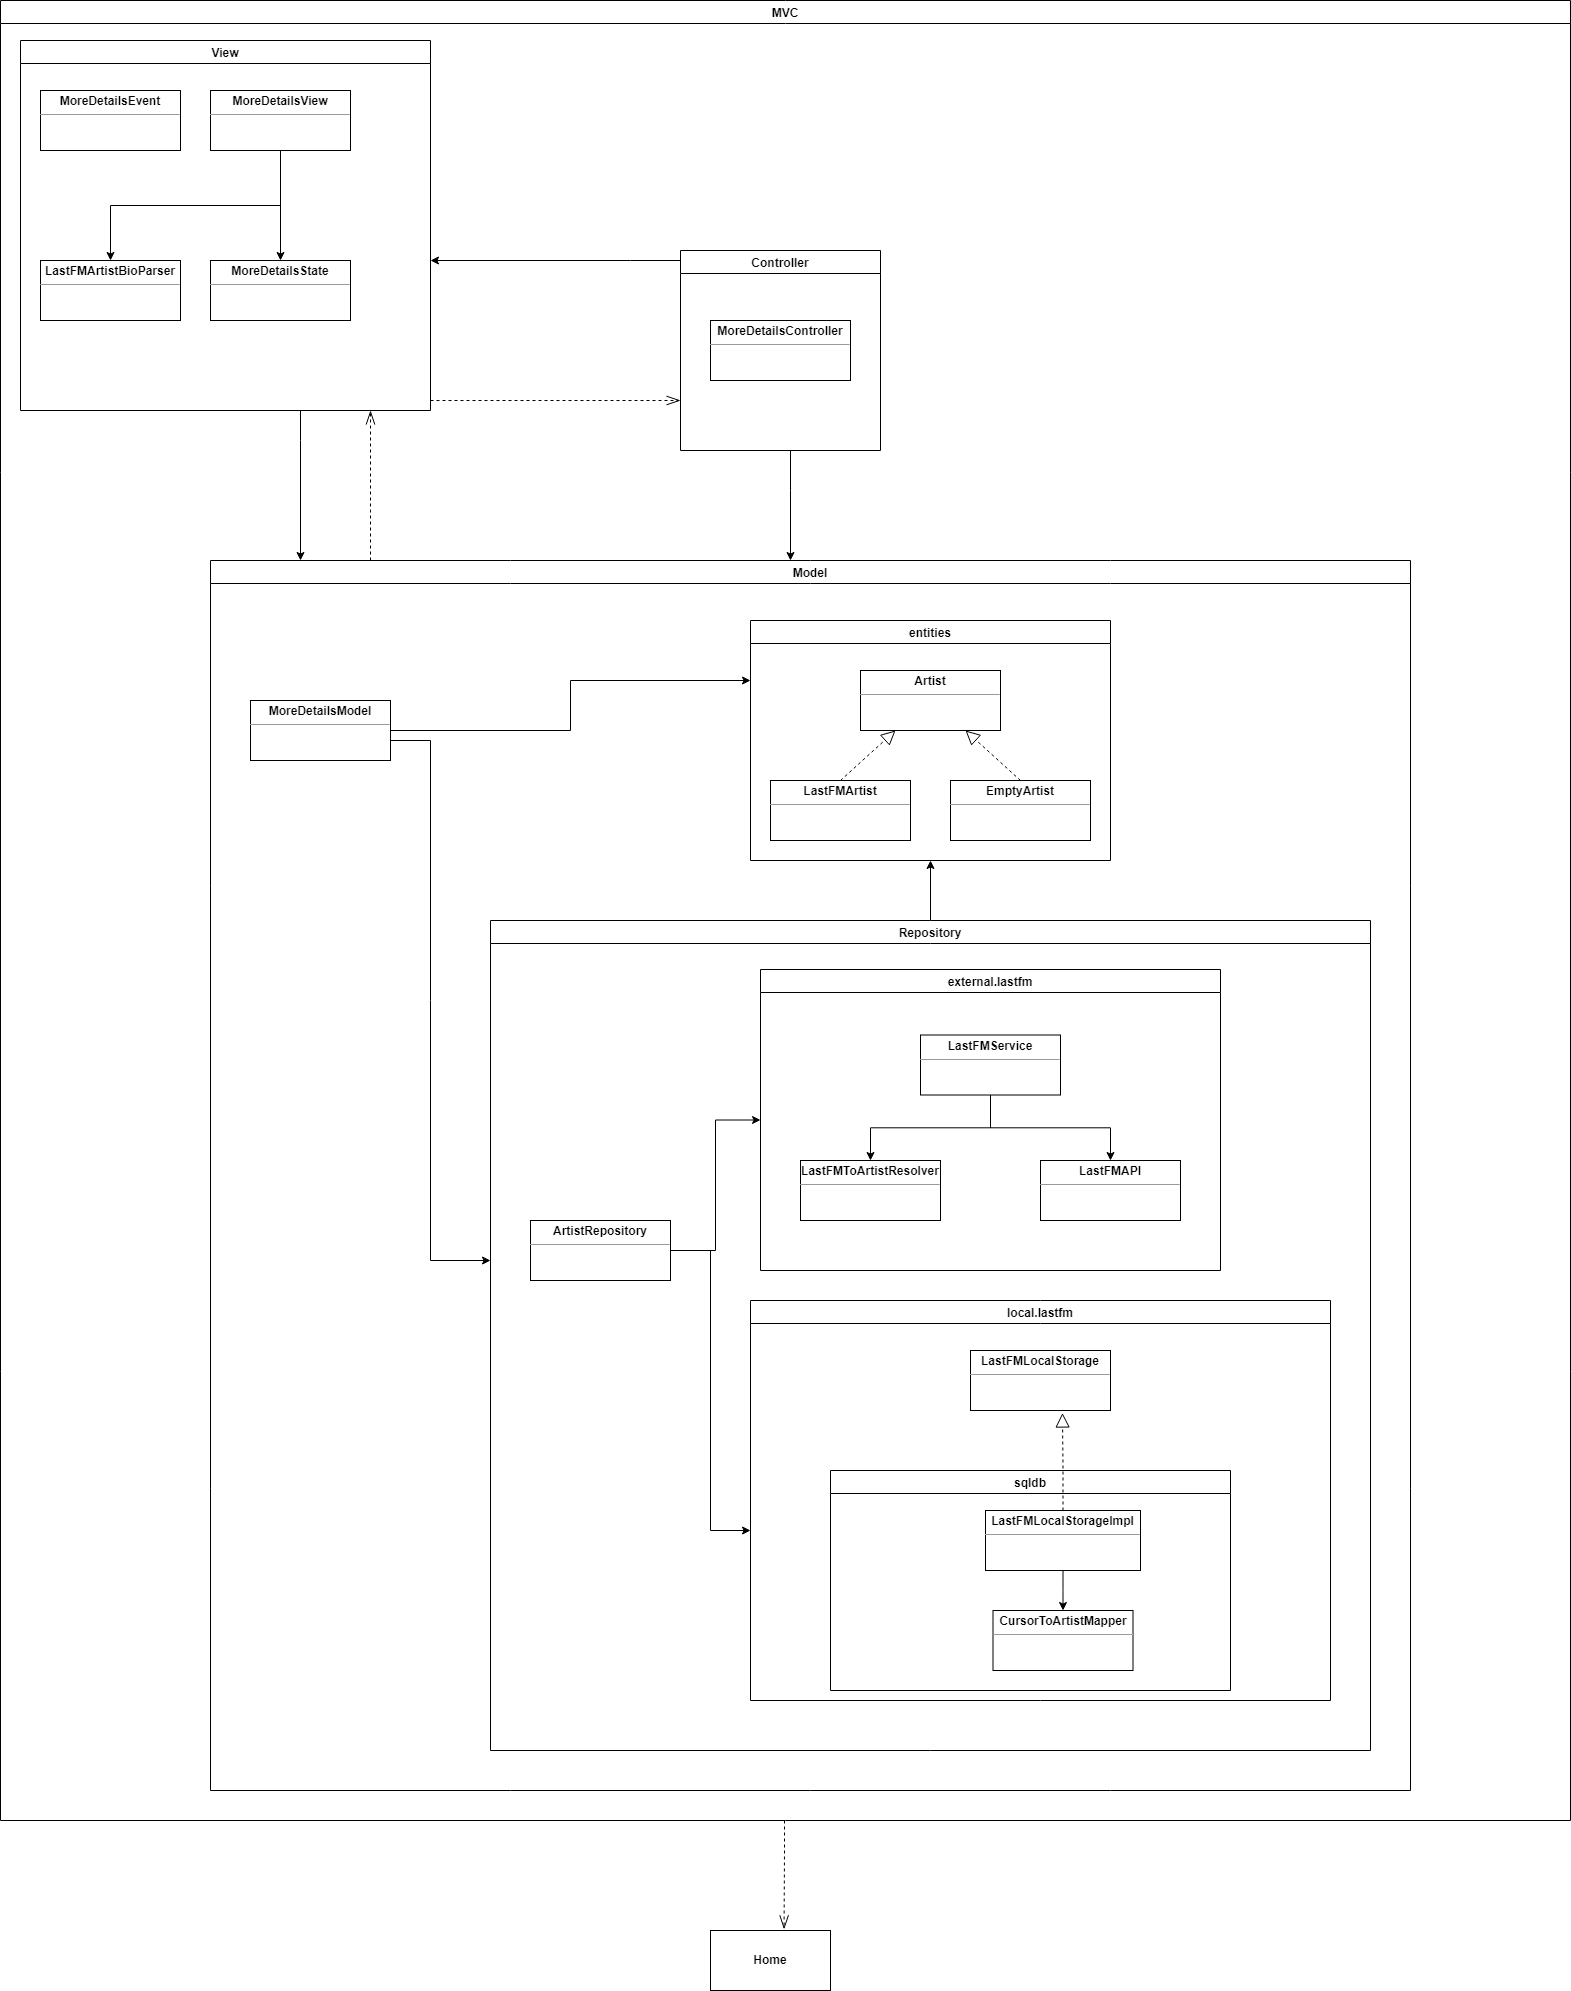

The diagram above was exported from draw.io. Its source (the exported page's mxGraphModel, read from the mxfile embedded in the PNG):
<mxGraphModel dx="1635" dy="2152" grid="1" gridSize="10" guides="1" tooltips="1" connect="1" arrows="1" fold="1" page="1" pageScale="1" pageWidth="827" pageHeight="1169" math="0" shadow="0">
  <root>
    <mxCell id="0" />
    <mxCell id="1" parent="0" />
    <mxCell id="rlquPuK7onW6TFj4vZdP-9" style="edgeStyle=orthogonalEdgeStyle;rounded=0;orthogonalLoop=1;jettySize=auto;html=1;" parent="1" source="iwZ_ur5noU6xTreq45Ur-1" edge="1">
      <mxGeometry relative="1" as="geometry">
        <mxPoint x="300" y="550" as="targetPoint" />
        <Array as="points">
          <mxPoint x="300" y="430" />
          <mxPoint x="300" y="430" />
        </Array>
      </mxGeometry>
    </mxCell>
    <mxCell id="rlquPuK7onW6TFj4vZdP-10" style="edgeStyle=orthogonalEdgeStyle;rounded=0;orthogonalLoop=1;jettySize=auto;html=1;entryX=0;entryY=0.75;entryDx=0;entryDy=0;dashed=1;endArrow=openThin;endFill=0;endSize=12;" parent="1" source="iwZ_ur5noU6xTreq45Ur-1" target="iwZ_ur5noU6xTreq45Ur-12" edge="1">
      <mxGeometry relative="1" as="geometry">
        <Array as="points">
          <mxPoint x="500" y="390" />
          <mxPoint x="500" y="390" />
        </Array>
      </mxGeometry>
    </mxCell>
    <mxCell id="iwZ_ur5noU6xTreq45Ur-1" value="View" style="swimlane;" parent="1" vertex="1">
      <mxGeometry x="20" y="30" width="410" height="370" as="geometry">
        <mxRectangle x="20" y="30" width="90" height="23" as="alternateBounds" />
      </mxGeometry>
    </mxCell>
    <mxCell id="iwZ_ur5noU6xTreq45Ur-2" value="&lt;p style=&quot;margin: 0px ; margin-top: 4px ; text-align: center&quot;&gt;&lt;b&gt;MoreDetailsEvent&lt;/b&gt;&lt;/p&gt;&lt;hr size=&quot;1&quot;&gt;&lt;div style=&quot;height: 2px&quot;&gt;&lt;/div&gt;" style="verticalAlign=top;align=left;overflow=fill;fontSize=12;fontFamily=Helvetica;html=1;" parent="iwZ_ur5noU6xTreq45Ur-1" vertex="1">
      <mxGeometry x="20" y="50" width="140" height="60" as="geometry" />
    </mxCell>
    <mxCell id="rlquPuK7onW6TFj4vZdP-7" style="edgeStyle=orthogonalEdgeStyle;rounded=0;orthogonalLoop=1;jettySize=auto;html=1;" parent="1" source="iwZ_ur5noU6xTreq45Ur-12" edge="1">
      <mxGeometry relative="1" as="geometry">
        <mxPoint x="430" y="250" as="targetPoint" />
        <Array as="points">
          <mxPoint x="630" y="250" />
          <mxPoint x="630" y="250" />
        </Array>
      </mxGeometry>
    </mxCell>
    <mxCell id="rlquPuK7onW6TFj4vZdP-8" style="edgeStyle=orthogonalEdgeStyle;rounded=0;orthogonalLoop=1;jettySize=auto;html=1;" parent="1" source="iwZ_ur5noU6xTreq45Ur-12" edge="1">
      <mxGeometry relative="1" as="geometry">
        <mxPoint x="790" y="550" as="targetPoint" />
        <Array as="points">
          <mxPoint x="790" y="480" />
          <mxPoint x="790" y="480" />
        </Array>
      </mxGeometry>
    </mxCell>
    <mxCell id="iwZ_ur5noU6xTreq45Ur-12" value="Controller" style="swimlane;" parent="1" vertex="1">
      <mxGeometry x="680" y="240" width="200" height="200" as="geometry" />
    </mxCell>
    <mxCell id="iwZ_ur5noU6xTreq45Ur-13" value="&lt;p style=&quot;margin: 0px ; margin-top: 4px ; text-align: center&quot;&gt;&lt;b&gt;MoreDetailsController&lt;/b&gt;&lt;/p&gt;&lt;hr size=&quot;1&quot;&gt;&lt;div style=&quot;height: 2px&quot;&gt;&lt;/div&gt;" style="verticalAlign=top;align=left;overflow=fill;fontSize=12;fontFamily=Helvetica;html=1;" parent="iwZ_ur5noU6xTreq45Ur-12" vertex="1">
      <mxGeometry x="30" y="70" width="140" height="60" as="geometry" />
    </mxCell>
    <mxCell id="rlquPuK7onW6TFj4vZdP-11" style="edgeStyle=orthogonalEdgeStyle;rounded=0;orthogonalLoop=1;jettySize=auto;html=1;dashed=1;endArrow=openThin;endFill=0;endSize=12;" parent="1" source="iwZ_ur5noU6xTreq45Ur-14" edge="1">
      <mxGeometry relative="1" as="geometry">
        <mxPoint x="370" y="400" as="targetPoint" />
        <Array as="points">
          <mxPoint x="370" y="500" />
          <mxPoint x="370" y="500" />
        </Array>
      </mxGeometry>
    </mxCell>
    <mxCell id="iwZ_ur5noU6xTreq45Ur-14" value="Model" style="swimlane;" parent="1" vertex="1">
      <mxGeometry x="210" y="550" width="1200" height="1230" as="geometry" />
    </mxCell>
    <mxCell id="rlquPuK7onW6TFj4vZdP-14" style="edgeStyle=orthogonalEdgeStyle;rounded=0;orthogonalLoop=1;jettySize=auto;html=1;entryX=0;entryY=0.25;entryDx=0;entryDy=0;endArrow=classic;endFill=1;" parent="iwZ_ur5noU6xTreq45Ur-14" source="iwZ_ur5noU6xTreq45Ur-15" target="iwZ_ur5noU6xTreq45Ur-16" edge="1">
      <mxGeometry relative="1" as="geometry" />
    </mxCell>
    <mxCell id="iwZ_ur5noU6xTreq45Ur-15" value="&lt;p style=&quot;margin: 0px ; margin-top: 4px ; text-align: center&quot;&gt;&lt;b&gt;MoreDetailsModel&lt;/b&gt;&lt;/p&gt;&lt;hr size=&quot;1&quot;&gt;&lt;div style=&quot;height: 2px&quot;&gt;&lt;/div&gt;" style="verticalAlign=top;align=left;overflow=fill;fontSize=12;fontFamily=Helvetica;html=1;" parent="iwZ_ur5noU6xTreq45Ur-14" vertex="1">
      <mxGeometry x="40" y="140" width="140" height="60" as="geometry" />
    </mxCell>
    <mxCell id="iwZ_ur5noU6xTreq45Ur-16" value="entities" style="swimlane;" parent="iwZ_ur5noU6xTreq45Ur-14" vertex="1">
      <mxGeometry x="540" y="60" width="360" height="240" as="geometry" />
    </mxCell>
    <mxCell id="iwZ_ur5noU6xTreq45Ur-17" value="&lt;p style=&quot;margin: 0px ; margin-top: 4px ; text-align: center&quot;&gt;&lt;b&gt;Artist&lt;/b&gt;&lt;/p&gt;&lt;hr size=&quot;1&quot;&gt;&lt;div style=&quot;height: 2px&quot;&gt;&lt;/div&gt;" style="verticalAlign=top;align=left;overflow=fill;fontSize=12;fontFamily=Helvetica;html=1;" parent="iwZ_ur5noU6xTreq45Ur-16" vertex="1">
      <mxGeometry x="110" y="50" width="140" height="60" as="geometry" />
    </mxCell>
    <mxCell id="iwZ_ur5noU6xTreq45Ur-19" value="&lt;p style=&quot;margin: 0px ; margin-top: 4px ; text-align: center&quot;&gt;&lt;b&gt;LastFMArtist&lt;/b&gt;&lt;/p&gt;&lt;hr size=&quot;1&quot;&gt;&lt;div style=&quot;height: 2px&quot;&gt;&lt;/div&gt;" style="verticalAlign=top;align=left;overflow=fill;fontSize=12;fontFamily=Helvetica;html=1;" parent="iwZ_ur5noU6xTreq45Ur-16" vertex="1">
      <mxGeometry x="20" y="160" width="140" height="60" as="geometry" />
    </mxCell>
    <mxCell id="iwZ_ur5noU6xTreq45Ur-20" value="&lt;p style=&quot;margin: 0px ; margin-top: 4px ; text-align: center&quot;&gt;&lt;b&gt;EmptyArtist&lt;/b&gt;&lt;/p&gt;&lt;hr size=&quot;1&quot;&gt;&lt;div style=&quot;height: 2px&quot;&gt;&lt;/div&gt;" style="verticalAlign=top;align=left;overflow=fill;fontSize=12;fontFamily=Helvetica;html=1;" parent="iwZ_ur5noU6xTreq45Ur-16" vertex="1">
      <mxGeometry x="200" y="160" width="140" height="60" as="geometry" />
    </mxCell>
    <mxCell id="iwZ_ur5noU6xTreq45Ur-21" value="" style="endArrow=block;dashed=1;endFill=0;endSize=12;html=1;exitX=0.5;exitY=0;exitDx=0;exitDy=0;entryX=0.25;entryY=1;entryDx=0;entryDy=0;" parent="iwZ_ur5noU6xTreq45Ur-16" source="iwZ_ur5noU6xTreq45Ur-19" target="iwZ_ur5noU6xTreq45Ur-17" edge="1">
      <mxGeometry width="160" relative="1" as="geometry">
        <mxPoint x="50" y="140" as="sourcePoint" />
        <mxPoint x="210" y="140" as="targetPoint" />
      </mxGeometry>
    </mxCell>
    <mxCell id="iwZ_ur5noU6xTreq45Ur-22" value="" style="endArrow=block;dashed=1;endFill=0;endSize=12;html=1;exitX=0.5;exitY=0;exitDx=0;exitDy=0;entryX=0.75;entryY=1;entryDx=0;entryDy=0;" parent="iwZ_ur5noU6xTreq45Ur-16" source="iwZ_ur5noU6xTreq45Ur-20" target="iwZ_ur5noU6xTreq45Ur-17" edge="1">
      <mxGeometry width="160" relative="1" as="geometry">
        <mxPoint x="290" y="130" as="sourcePoint" />
        <mxPoint x="450" y="130" as="targetPoint" />
      </mxGeometry>
    </mxCell>
    <mxCell id="rlquPuK7onW6TFj4vZdP-16" style="edgeStyle=orthogonalEdgeStyle;rounded=0;orthogonalLoop=1;jettySize=auto;html=1;exitX=0.5;exitY=0;exitDx=0;exitDy=0;entryX=0.5;entryY=1;entryDx=0;entryDy=0;endArrow=classic;endFill=1;" parent="iwZ_ur5noU6xTreq45Ur-14" source="iwZ_ur5noU6xTreq45Ur-23" target="iwZ_ur5noU6xTreq45Ur-16" edge="1">
      <mxGeometry relative="1" as="geometry" />
    </mxCell>
    <mxCell id="iwZ_ur5noU6xTreq45Ur-23" value="Repository" style="swimlane;" parent="iwZ_ur5noU6xTreq45Ur-14" vertex="1">
      <mxGeometry x="280" y="360" width="880" height="830" as="geometry" />
    </mxCell>
    <mxCell id="rlquPuK7onW6TFj4vZdP-20" style="edgeStyle=orthogonalEdgeStyle;rounded=0;orthogonalLoop=1;jettySize=auto;html=1;exitX=1;exitY=0.5;exitDx=0;exitDy=0;entryX=0;entryY=0.5;entryDx=0;entryDy=0;endArrow=classic;endFill=1;" parent="iwZ_ur5noU6xTreq45Ur-23" source="iwZ_ur5noU6xTreq45Ur-24" target="iwZ_ur5noU6xTreq45Ur-25" edge="1">
      <mxGeometry relative="1" as="geometry" />
    </mxCell>
    <mxCell id="iwZ_ur5noU6xTreq45Ur-24" value="&lt;p style=&quot;margin: 0px ; margin-top: 4px ; text-align: center&quot;&gt;&lt;b&gt;ArtistRepository&lt;/b&gt;&lt;/p&gt;&lt;hr size=&quot;1&quot;&gt;&lt;div style=&quot;height: 2px&quot;&gt;&lt;/div&gt;" style="verticalAlign=top;align=left;overflow=fill;fontSize=12;fontFamily=Helvetica;html=1;" parent="iwZ_ur5noU6xTreq45Ur-23" vertex="1">
      <mxGeometry x="40" y="300" width="140" height="60" as="geometry" />
    </mxCell>
    <mxCell id="iwZ_ur5noU6xTreq45Ur-25" value="external.lastfm" style="swimlane;" parent="iwZ_ur5noU6xTreq45Ur-23" vertex="1">
      <mxGeometry x="270" y="49" width="460" height="301" as="geometry" />
    </mxCell>
    <mxCell id="iwZ_ur5noU6xTreq45Ur-34" style="edgeStyle=orthogonalEdgeStyle;rounded=0;orthogonalLoop=1;jettySize=auto;html=1;exitX=0.5;exitY=1;exitDx=0;exitDy=0;entryX=0.5;entryY=0;entryDx=0;entryDy=0;" parent="iwZ_ur5noU6xTreq45Ur-25" source="iwZ_ur5noU6xTreq45Ur-26" target="iwZ_ur5noU6xTreq45Ur-28" edge="1">
      <mxGeometry relative="1" as="geometry" />
    </mxCell>
    <mxCell id="iwZ_ur5noU6xTreq45Ur-35" style="edgeStyle=orthogonalEdgeStyle;rounded=0;orthogonalLoop=1;jettySize=auto;html=1;entryX=0.5;entryY=0;entryDx=0;entryDy=0;" parent="iwZ_ur5noU6xTreq45Ur-25" source="iwZ_ur5noU6xTreq45Ur-26" target="iwZ_ur5noU6xTreq45Ur-27" edge="1">
      <mxGeometry relative="1" as="geometry" />
    </mxCell>
    <mxCell id="iwZ_ur5noU6xTreq45Ur-26" value="&lt;p style=&quot;margin: 0px ; margin-top: 4px ; text-align: center&quot;&gt;&lt;b&gt;LastFMService&lt;/b&gt;&lt;/p&gt;&lt;hr size=&quot;1&quot;&gt;&lt;div style=&quot;height: 2px&quot;&gt;&lt;/div&gt;" style="verticalAlign=top;align=left;overflow=fill;fontSize=12;fontFamily=Helvetica;html=1;" parent="iwZ_ur5noU6xTreq45Ur-25" vertex="1">
      <mxGeometry x="160" y="65.5" width="140" height="60" as="geometry" />
    </mxCell>
    <mxCell id="iwZ_ur5noU6xTreq45Ur-27" value="&lt;p style=&quot;margin: 0px ; margin-top: 4px ; text-align: center&quot;&gt;&lt;b&gt;LastFMAPI&lt;/b&gt;&lt;/p&gt;&lt;hr size=&quot;1&quot;&gt;&lt;div style=&quot;height: 2px&quot;&gt;&lt;/div&gt;" style="verticalAlign=top;align=left;overflow=fill;fontSize=12;fontFamily=Helvetica;html=1;" parent="iwZ_ur5noU6xTreq45Ur-25" vertex="1">
      <mxGeometry x="280" y="191" width="140" height="60" as="geometry" />
    </mxCell>
    <mxCell id="iwZ_ur5noU6xTreq45Ur-28" value="&lt;p style=&quot;margin: 0px ; margin-top: 4px ; text-align: center&quot;&gt;&lt;b&gt;LastFMToArtistResolver&lt;/b&gt;&lt;/p&gt;&lt;hr size=&quot;1&quot;&gt;&lt;div style=&quot;height: 2px&quot;&gt;&lt;/div&gt;" style="verticalAlign=top;align=left;overflow=fill;fontSize=12;fontFamily=Helvetica;html=1;" parent="iwZ_ur5noU6xTreq45Ur-25" vertex="1">
      <mxGeometry x="40" y="191" width="140" height="60" as="geometry" />
    </mxCell>
    <mxCell id="iwZ_ur5noU6xTreq45Ur-36" value="local.lastfm" style="swimlane;" parent="iwZ_ur5noU6xTreq45Ur-23" vertex="1">
      <mxGeometry x="260" y="380" width="580" height="400" as="geometry" />
    </mxCell>
    <mxCell id="rlquPuK7onW6TFj4vZdP-1" value="&lt;b&gt;Home&lt;/b&gt;" style="rounded=0;whiteSpace=wrap;html=1;" parent="1" vertex="1">
      <mxGeometry x="710" y="1920" width="120" height="60" as="geometry" />
    </mxCell>
    <mxCell id="rlquPuK7onW6TFj4vZdP-13" style="edgeStyle=orthogonalEdgeStyle;rounded=0;orthogonalLoop=1;jettySize=auto;html=1;entryX=0.613;entryY=-0.02;entryDx=0;entryDy=0;entryPerimeter=0;dashed=1;endArrow=openThin;endFill=0;endSize=12;" parent="1" source="rlquPuK7onW6TFj4vZdP-2" target="rlquPuK7onW6TFj4vZdP-1" edge="1">
      <mxGeometry relative="1" as="geometry">
        <Array as="points">
          <mxPoint x="784" y="1840" />
          <mxPoint x="784" y="1840" />
        </Array>
      </mxGeometry>
    </mxCell>
    <mxCell id="rlquPuK7onW6TFj4vZdP-2" value="MVC" style="swimlane;" parent="1" vertex="1">
      <mxGeometry y="-10" width="1570" height="1820" as="geometry">
        <mxRectangle x="20" y="30" width="90" height="23" as="alternateBounds" />
      </mxGeometry>
    </mxCell>
    <mxCell id="rlquPuK7onW6TFj4vZdP-15" style="edgeStyle=orthogonalEdgeStyle;rounded=0;orthogonalLoop=1;jettySize=auto;html=1;endArrow=classic;endFill=1;" parent="rlquPuK7onW6TFj4vZdP-2" edge="1">
      <mxGeometry relative="1" as="geometry">
        <mxPoint x="390" y="740" as="sourcePoint" />
        <mxPoint x="490" y="1260" as="targetPoint" />
        <Array as="points">
          <mxPoint x="430" y="740" />
          <mxPoint x="430" y="1260" />
        </Array>
      </mxGeometry>
    </mxCell>
    <mxCell id="iwZ_ur5noU6xTreq45Ur-38" value="sqldb" style="swimlane;" parent="rlquPuK7onW6TFj4vZdP-2" vertex="1">
      <mxGeometry x="830" y="1470" width="400" height="220" as="geometry" />
    </mxCell>
    <mxCell id="iwZ_ur5noU6xTreq45Ur-39" value="&lt;p style=&quot;margin: 0px ; margin-top: 4px ; text-align: center&quot;&gt;&lt;b&gt;CursorToArtistMapper&lt;/b&gt;&lt;/p&gt;&lt;hr size=&quot;1&quot;&gt;&lt;div style=&quot;height: 2px&quot;&gt;&lt;/div&gt;" style="verticalAlign=top;align=left;overflow=fill;fontSize=12;fontFamily=Helvetica;html=1;" parent="iwZ_ur5noU6xTreq45Ur-38" vertex="1">
      <mxGeometry x="162.5" y="140" width="140" height="60" as="geometry" />
    </mxCell>
    <mxCell id="rlquPuK7onW6TFj4vZdP-18" style="edgeStyle=orthogonalEdgeStyle;rounded=0;orthogonalLoop=1;jettySize=auto;html=1;endArrow=classic;endFill=1;entryX=0.5;entryY=0;entryDx=0;entryDy=0;" parent="rlquPuK7onW6TFj4vZdP-2" source="iwZ_ur5noU6xTreq45Ur-40" target="iwZ_ur5noU6xTreq45Ur-39" edge="1">
      <mxGeometry relative="1" as="geometry">
        <Array as="points">
          <mxPoint x="1063" y="1590" />
          <mxPoint x="1063" y="1590" />
        </Array>
      </mxGeometry>
    </mxCell>
    <mxCell id="rlquPuK7onW6TFj4vZdP-26" style="edgeStyle=orthogonalEdgeStyle;rounded=0;orthogonalLoop=1;jettySize=auto;html=1;entryX=0.657;entryY=1.042;entryDx=0;entryDy=0;entryPerimeter=0;dashed=1;endArrow=block;endFill=0;endSize=12;" parent="rlquPuK7onW6TFj4vZdP-2" source="iwZ_ur5noU6xTreq45Ur-40" target="iwZ_ur5noU6xTreq45Ur-37" edge="1">
      <mxGeometry relative="1" as="geometry" />
    </mxCell>
    <mxCell id="iwZ_ur5noU6xTreq45Ur-40" value="&lt;p style=&quot;margin: 0px ; margin-top: 4px ; text-align: center&quot;&gt;&lt;b&gt;LastFMLocalStorageImpl&lt;/b&gt;&lt;/p&gt;&lt;hr size=&quot;1&quot;&gt;&lt;div style=&quot;height: 2px&quot;&gt;&lt;/div&gt;" style="verticalAlign=top;align=left;overflow=fill;fontSize=12;fontFamily=Helvetica;html=1;" parent="rlquPuK7onW6TFj4vZdP-2" vertex="1">
      <mxGeometry x="985" y="1510" width="155" height="60" as="geometry" />
    </mxCell>
    <mxCell id="iwZ_ur5noU6xTreq45Ur-37" value="&lt;p style=&quot;margin: 0px ; margin-top: 4px ; text-align: center&quot;&gt;&lt;b&gt;LastFMLocalStorage&lt;/b&gt;&lt;/p&gt;&lt;hr size=&quot;1&quot;&gt;&lt;div style=&quot;height: 2px&quot;&gt;&lt;/div&gt;" style="verticalAlign=top;align=left;overflow=fill;fontSize=12;fontFamily=Helvetica;html=1;" parent="rlquPuK7onW6TFj4vZdP-2" vertex="1">
      <mxGeometry x="970" y="1350" width="140" height="60" as="geometry" />
    </mxCell>
    <mxCell id="iwZ_ur5noU6xTreq45Ur-3" value="&lt;p style=&quot;margin: 0px ; margin-top: 4px ; text-align: center&quot;&gt;&lt;b&gt;MoreDetailsState&lt;/b&gt;&lt;/p&gt;&lt;hr size=&quot;1&quot;&gt;&lt;div style=&quot;height: 2px&quot;&gt;&lt;/div&gt;" style="verticalAlign=top;align=left;overflow=fill;fontSize=12;fontFamily=Helvetica;html=1;" parent="rlquPuK7onW6TFj4vZdP-2" vertex="1">
      <mxGeometry x="210" y="260" width="140" height="60" as="geometry" />
    </mxCell>
    <mxCell id="FSJ2IaVrrz3_2WPbib5U-2" style="edgeStyle=orthogonalEdgeStyle;rounded=0;orthogonalLoop=1;jettySize=auto;html=1;exitX=0.5;exitY=1;exitDx=0;exitDy=0;entryX=0.5;entryY=0;entryDx=0;entryDy=0;" parent="rlquPuK7onW6TFj4vZdP-2" source="iwZ_ur5noU6xTreq45Ur-4" target="iwZ_ur5noU6xTreq45Ur-6" edge="1">
      <mxGeometry relative="1" as="geometry" />
    </mxCell>
    <mxCell id="FSJ2IaVrrz3_2WPbib5U-3" style="edgeStyle=orthogonalEdgeStyle;rounded=0;orthogonalLoop=1;jettySize=auto;html=1;entryX=0.5;entryY=0;entryDx=0;entryDy=0;" parent="rlquPuK7onW6TFj4vZdP-2" source="iwZ_ur5noU6xTreq45Ur-4" target="iwZ_ur5noU6xTreq45Ur-3" edge="1">
      <mxGeometry relative="1" as="geometry" />
    </mxCell>
    <mxCell id="iwZ_ur5noU6xTreq45Ur-4" value="&lt;p style=&quot;margin: 0px ; margin-top: 4px ; text-align: center&quot;&gt;&lt;b&gt;MoreDetailsView&lt;/b&gt;&lt;/p&gt;&lt;hr size=&quot;1&quot;&gt;&lt;div style=&quot;height: 2px&quot;&gt;&lt;/div&gt;" style="verticalAlign=top;align=left;overflow=fill;fontSize=12;fontFamily=Helvetica;html=1;" parent="rlquPuK7onW6TFj4vZdP-2" vertex="1">
      <mxGeometry x="210" y="90" width="140" height="60" as="geometry" />
    </mxCell>
    <mxCell id="iwZ_ur5noU6xTreq45Ur-6" value="&lt;p style=&quot;margin: 0px ; margin-top: 4px ; text-align: center&quot;&gt;&lt;b&gt;LastFMArtistBioParser&lt;/b&gt;&lt;br&gt;&lt;/p&gt;&lt;hr size=&quot;1&quot;&gt;&lt;div style=&quot;height: 2px&quot;&gt;&lt;/div&gt;" style="verticalAlign=top;align=left;overflow=fill;fontSize=12;fontFamily=Helvetica;html=1;" parent="rlquPuK7onW6TFj4vZdP-2" vertex="1">
      <mxGeometry x="40" y="260" width="140" height="60" as="geometry" />
    </mxCell>
    <mxCell id="rlquPuK7onW6TFj4vZdP-21" style="edgeStyle=orthogonalEdgeStyle;rounded=0;orthogonalLoop=1;jettySize=auto;html=1;exitX=1;exitY=0.5;exitDx=0;exitDy=0;endArrow=classic;endFill=1;" parent="1" source="iwZ_ur5noU6xTreq45Ur-24" edge="1">
      <mxGeometry relative="1" as="geometry">
        <mxPoint x="750" y="1520" as="targetPoint" />
        <Array as="points">
          <mxPoint x="710" y="1240" />
          <mxPoint x="710" y="1520" />
        </Array>
      </mxGeometry>
    </mxCell>
  </root>
</mxGraphModel>